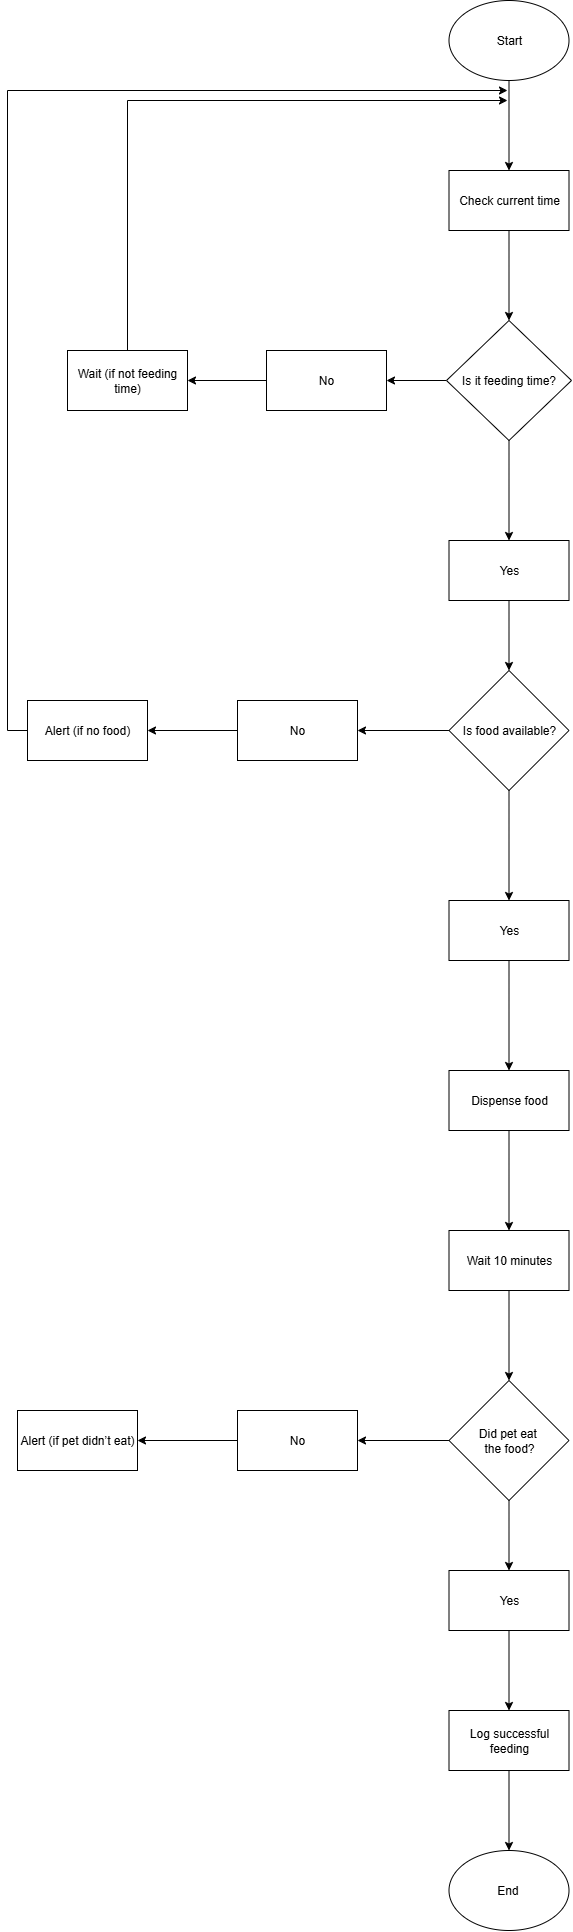

The diagram above was exported from draw.io. Its source (the exported page's mxGraphModel, read from the mxfile embedded in the PNG):
<mxGraphModel dx="1304" dy="488" grid="1" gridSize="10" guides="1" tooltips="1" connect="1" arrows="1" fold="1" page="1" pageScale="1" pageWidth="850" pageHeight="1100" math="0" shadow="0">
  <root>
    <mxCell id="0" />
    <mxCell id="1" parent="0" />
    <mxCell id="sTDUO3nrEUO_9eJawMK4-16" style="edgeStyle=orthogonalEdgeStyle;rounded=0;orthogonalLoop=1;jettySize=auto;html=1;entryX=0.5;entryY=0;entryDx=0;entryDy=0;" edge="1" parent="1" source="sTDUO3nrEUO_9eJawMK4-1" target="sTDUO3nrEUO_9eJawMK4-3">
      <mxGeometry relative="1" as="geometry" />
    </mxCell>
    <mxCell id="sTDUO3nrEUO_9eJawMK4-1" value="Start" style="ellipse;whiteSpace=wrap;html=1;" vertex="1" parent="1">
      <mxGeometry x="671.5" y="50" width="120" height="80" as="geometry" />
    </mxCell>
    <mxCell id="sTDUO3nrEUO_9eJawMK4-17" value="" style="edgeStyle=orthogonalEdgeStyle;rounded=0;orthogonalLoop=1;jettySize=auto;html=1;" edge="1" parent="1" source="sTDUO3nrEUO_9eJawMK4-3" target="sTDUO3nrEUO_9eJawMK4-4">
      <mxGeometry relative="1" as="geometry" />
    </mxCell>
    <mxCell id="sTDUO3nrEUO_9eJawMK4-3" value="Check current time" style="rounded=0;whiteSpace=wrap;html=1;" vertex="1" parent="1">
      <mxGeometry x="671.5" y="220" width="120" height="60" as="geometry" />
    </mxCell>
    <mxCell id="sTDUO3nrEUO_9eJawMK4-43" style="edgeStyle=orthogonalEdgeStyle;rounded=0;orthogonalLoop=1;jettySize=auto;html=1;" edge="1" parent="1" source="sTDUO3nrEUO_9eJawMK4-4" target="sTDUO3nrEUO_9eJawMK4-23">
      <mxGeometry relative="1" as="geometry" />
    </mxCell>
    <mxCell id="sTDUO3nrEUO_9eJawMK4-47" style="edgeStyle=orthogonalEdgeStyle;rounded=0;orthogonalLoop=1;jettySize=auto;html=1;" edge="1" parent="1" source="sTDUO3nrEUO_9eJawMK4-4" target="sTDUO3nrEUO_9eJawMK4-18">
      <mxGeometry relative="1" as="geometry" />
    </mxCell>
    <mxCell id="sTDUO3nrEUO_9eJawMK4-4" value="Is it feeding time?" style="rhombus;whiteSpace=wrap;html=1;" vertex="1" parent="1">
      <mxGeometry x="669" y="370" width="125" height="120" as="geometry" />
    </mxCell>
    <mxCell id="sTDUO3nrEUO_9eJawMK4-45" style="edgeStyle=orthogonalEdgeStyle;rounded=0;orthogonalLoop=1;jettySize=auto;html=1;" edge="1" parent="1" source="sTDUO3nrEUO_9eJawMK4-5">
      <mxGeometry relative="1" as="geometry">
        <mxPoint x="730" y="150" as="targetPoint" />
        <Array as="points">
          <mxPoint x="350" y="150" />
        </Array>
      </mxGeometry>
    </mxCell>
    <mxCell id="sTDUO3nrEUO_9eJawMK4-5" value="Wait (if not feeding time)" style="rounded=0;whiteSpace=wrap;html=1;" vertex="1" parent="1">
      <mxGeometry x="290" y="400" width="120" height="60" as="geometry" />
    </mxCell>
    <mxCell id="sTDUO3nrEUO_9eJawMK4-50" style="edgeStyle=orthogonalEdgeStyle;rounded=0;orthogonalLoop=1;jettySize=auto;html=1;" edge="1" parent="1" source="sTDUO3nrEUO_9eJawMK4-6" target="sTDUO3nrEUO_9eJawMK4-49">
      <mxGeometry relative="1" as="geometry" />
    </mxCell>
    <mxCell id="sTDUO3nrEUO_9eJawMK4-53" style="edgeStyle=orthogonalEdgeStyle;rounded=0;orthogonalLoop=1;jettySize=auto;html=1;entryX=0.5;entryY=0;entryDx=0;entryDy=0;" edge="1" parent="1" source="sTDUO3nrEUO_9eJawMK4-6" target="sTDUO3nrEUO_9eJawMK4-30">
      <mxGeometry relative="1" as="geometry" />
    </mxCell>
    <mxCell id="sTDUO3nrEUO_9eJawMK4-6" value="Is food available?" style="rhombus;whiteSpace=wrap;html=1;" vertex="1" parent="1">
      <mxGeometry x="671.5" y="720" width="120" height="120" as="geometry" />
    </mxCell>
    <mxCell id="sTDUO3nrEUO_9eJawMK4-52" style="edgeStyle=orthogonalEdgeStyle;rounded=0;orthogonalLoop=1;jettySize=auto;html=1;" edge="1" parent="1" source="sTDUO3nrEUO_9eJawMK4-7">
      <mxGeometry relative="1" as="geometry">
        <mxPoint x="730" y="140" as="targetPoint" />
        <Array as="points">
          <mxPoint x="230" y="780" />
          <mxPoint x="230" y="140" />
        </Array>
      </mxGeometry>
    </mxCell>
    <mxCell id="sTDUO3nrEUO_9eJawMK4-7" value="Alert (if no food)" style="rounded=0;whiteSpace=wrap;html=1;" vertex="1" parent="1">
      <mxGeometry x="250" y="750" width="120" height="60" as="geometry" />
    </mxCell>
    <mxCell id="sTDUO3nrEUO_9eJawMK4-56" style="edgeStyle=orthogonalEdgeStyle;rounded=0;orthogonalLoop=1;jettySize=auto;html=1;entryX=0.5;entryY=0;entryDx=0;entryDy=0;" edge="1" parent="1" source="sTDUO3nrEUO_9eJawMK4-8" target="sTDUO3nrEUO_9eJawMK4-9">
      <mxGeometry relative="1" as="geometry" />
    </mxCell>
    <mxCell id="sTDUO3nrEUO_9eJawMK4-8" value="Dispense food" style="rounded=0;whiteSpace=wrap;html=1;" vertex="1" parent="1">
      <mxGeometry x="671.5" y="1120" width="120" height="60" as="geometry" />
    </mxCell>
    <mxCell id="sTDUO3nrEUO_9eJawMK4-57" style="edgeStyle=orthogonalEdgeStyle;rounded=0;orthogonalLoop=1;jettySize=auto;html=1;entryX=0.5;entryY=0;entryDx=0;entryDy=0;" edge="1" parent="1" source="sTDUO3nrEUO_9eJawMK4-9" target="sTDUO3nrEUO_9eJawMK4-10">
      <mxGeometry relative="1" as="geometry" />
    </mxCell>
    <mxCell id="sTDUO3nrEUO_9eJawMK4-9" value="Wait 10 minutes" style="rounded=0;whiteSpace=wrap;html=1;" vertex="1" parent="1">
      <mxGeometry x="671.5" y="1280" width="120" height="60" as="geometry" />
    </mxCell>
    <mxCell id="sTDUO3nrEUO_9eJawMK4-59" style="edgeStyle=orthogonalEdgeStyle;rounded=0;orthogonalLoop=1;jettySize=auto;html=1;entryX=1;entryY=0.5;entryDx=0;entryDy=0;" edge="1" parent="1" source="sTDUO3nrEUO_9eJawMK4-10" target="sTDUO3nrEUO_9eJawMK4-58">
      <mxGeometry relative="1" as="geometry" />
    </mxCell>
    <mxCell id="sTDUO3nrEUO_9eJawMK4-61" style="edgeStyle=orthogonalEdgeStyle;rounded=0;orthogonalLoop=1;jettySize=auto;html=1;entryX=0.5;entryY=0;entryDx=0;entryDy=0;" edge="1" parent="1" source="sTDUO3nrEUO_9eJawMK4-10" target="sTDUO3nrEUO_9eJawMK4-37">
      <mxGeometry relative="1" as="geometry" />
    </mxCell>
    <mxCell id="sTDUO3nrEUO_9eJawMK4-10" value="Did pet eat&amp;nbsp;&lt;div&gt;the food?&lt;/div&gt;" style="rhombus;whiteSpace=wrap;html=1;" vertex="1" parent="1">
      <mxGeometry x="671.5" y="1430" width="120" height="120" as="geometry" />
    </mxCell>
    <mxCell id="sTDUO3nrEUO_9eJawMK4-12" value="Alert (if pet didn’t eat)" style="rounded=0;whiteSpace=wrap;html=1;" vertex="1" parent="1">
      <mxGeometry x="240" y="1460" width="120" height="60" as="geometry" />
    </mxCell>
    <mxCell id="sTDUO3nrEUO_9eJawMK4-63" style="edgeStyle=orthogonalEdgeStyle;rounded=0;orthogonalLoop=1;jettySize=auto;html=1;entryX=0.5;entryY=0;entryDx=0;entryDy=0;" edge="1" parent="1" source="sTDUO3nrEUO_9eJawMK4-13" target="sTDUO3nrEUO_9eJawMK4-14">
      <mxGeometry relative="1" as="geometry" />
    </mxCell>
    <mxCell id="sTDUO3nrEUO_9eJawMK4-13" value="Log successful feeding" style="rounded=0;whiteSpace=wrap;html=1;" vertex="1" parent="1">
      <mxGeometry x="671.5" y="1760" width="120" height="60" as="geometry" />
    </mxCell>
    <mxCell id="sTDUO3nrEUO_9eJawMK4-14" value="End&amp;nbsp;" style="ellipse;whiteSpace=wrap;html=1;" vertex="1" parent="1">
      <mxGeometry x="671.5" y="1900" width="120" height="80" as="geometry" />
    </mxCell>
    <mxCell id="sTDUO3nrEUO_9eJawMK4-48" style="edgeStyle=orthogonalEdgeStyle;rounded=0;orthogonalLoop=1;jettySize=auto;html=1;" edge="1" parent="1" source="sTDUO3nrEUO_9eJawMK4-18" target="sTDUO3nrEUO_9eJawMK4-6">
      <mxGeometry relative="1" as="geometry" />
    </mxCell>
    <mxCell id="sTDUO3nrEUO_9eJawMK4-18" value="Yes" style="rounded=0;whiteSpace=wrap;html=1;" vertex="1" parent="1">
      <mxGeometry x="671.5" y="590" width="120" height="60" as="geometry" />
    </mxCell>
    <mxCell id="sTDUO3nrEUO_9eJawMK4-44" style="edgeStyle=orthogonalEdgeStyle;rounded=0;orthogonalLoop=1;jettySize=auto;html=1;entryX=1;entryY=0.5;entryDx=0;entryDy=0;" edge="1" parent="1" source="sTDUO3nrEUO_9eJawMK4-23" target="sTDUO3nrEUO_9eJawMK4-5">
      <mxGeometry relative="1" as="geometry" />
    </mxCell>
    <mxCell id="sTDUO3nrEUO_9eJawMK4-23" value="No" style="rounded=0;whiteSpace=wrap;html=1;" vertex="1" parent="1">
      <mxGeometry x="489" y="400" width="120" height="60" as="geometry" />
    </mxCell>
    <mxCell id="sTDUO3nrEUO_9eJawMK4-55" style="edgeStyle=orthogonalEdgeStyle;rounded=0;orthogonalLoop=1;jettySize=auto;html=1;entryX=0.5;entryY=0;entryDx=0;entryDy=0;" edge="1" parent="1" source="sTDUO3nrEUO_9eJawMK4-30" target="sTDUO3nrEUO_9eJawMK4-8">
      <mxGeometry relative="1" as="geometry" />
    </mxCell>
    <mxCell id="sTDUO3nrEUO_9eJawMK4-30" value="Yes" style="rounded=0;whiteSpace=wrap;html=1;" vertex="1" parent="1">
      <mxGeometry x="671.5" y="950" width="120" height="60" as="geometry" />
    </mxCell>
    <mxCell id="sTDUO3nrEUO_9eJawMK4-62" style="edgeStyle=orthogonalEdgeStyle;rounded=0;orthogonalLoop=1;jettySize=auto;html=1;entryX=0.5;entryY=0;entryDx=0;entryDy=0;" edge="1" parent="1" source="sTDUO3nrEUO_9eJawMK4-37" target="sTDUO3nrEUO_9eJawMK4-13">
      <mxGeometry relative="1" as="geometry" />
    </mxCell>
    <mxCell id="sTDUO3nrEUO_9eJawMK4-37" value="Yes" style="rounded=0;whiteSpace=wrap;html=1;" vertex="1" parent="1">
      <mxGeometry x="671.5" y="1620" width="120" height="60" as="geometry" />
    </mxCell>
    <mxCell id="sTDUO3nrEUO_9eJawMK4-51" style="edgeStyle=orthogonalEdgeStyle;rounded=0;orthogonalLoop=1;jettySize=auto;html=1;entryX=1;entryY=0.5;entryDx=0;entryDy=0;" edge="1" parent="1" source="sTDUO3nrEUO_9eJawMK4-49" target="sTDUO3nrEUO_9eJawMK4-7">
      <mxGeometry relative="1" as="geometry" />
    </mxCell>
    <mxCell id="sTDUO3nrEUO_9eJawMK4-49" value="No" style="rounded=0;whiteSpace=wrap;html=1;" vertex="1" parent="1">
      <mxGeometry x="460" y="750" width="120" height="60" as="geometry" />
    </mxCell>
    <mxCell id="sTDUO3nrEUO_9eJawMK4-60" style="edgeStyle=orthogonalEdgeStyle;rounded=0;orthogonalLoop=1;jettySize=auto;html=1;entryX=1;entryY=0.5;entryDx=0;entryDy=0;" edge="1" parent="1" source="sTDUO3nrEUO_9eJawMK4-58" target="sTDUO3nrEUO_9eJawMK4-12">
      <mxGeometry relative="1" as="geometry" />
    </mxCell>
    <mxCell id="sTDUO3nrEUO_9eJawMK4-58" value="No" style="rounded=0;whiteSpace=wrap;html=1;" vertex="1" parent="1">
      <mxGeometry x="460" y="1460" width="120" height="60" as="geometry" />
    </mxCell>
  </root>
</mxGraphModel>